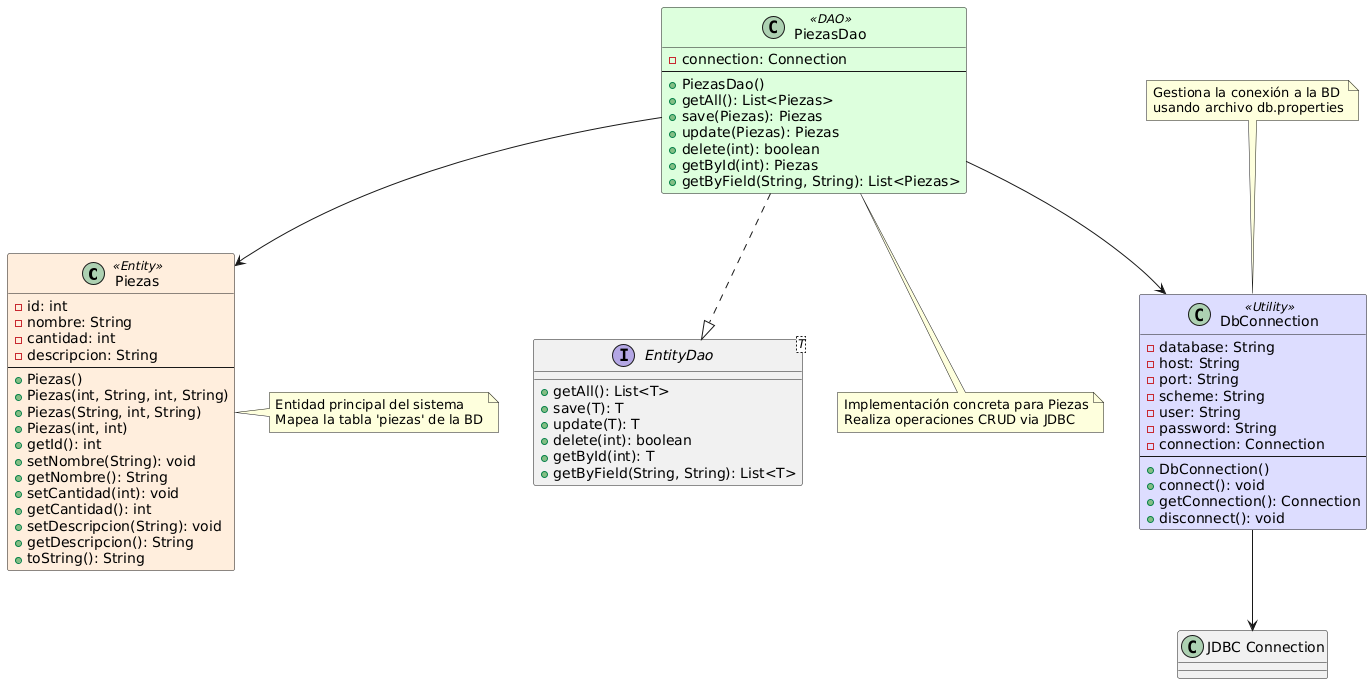

The diagram above was rendered by PlantUML. Its source (embedded in the PNG):
@startuml
skinparam class {
    BackgroundColor<<Entity>> #FFEEDD
    BackgroundColor<<DAO>> #DDFFDD
    BackgroundColor<<Utility>> #DDDDFF
}

class Piezas <<Entity>> {
    - id: int
    - nombre: String
    - cantidad: int
    - descripcion: String
    --
    + Piezas()
    + Piezas(int, String, int, String)
    + Piezas(String, int, String)
    + Piezas(int, int)
    + getId(): int
    + setNombre(String): void
    + getNombre(): String
    + setCantidad(int): void
    + getCantidad(): int
    + setDescripcion(String): void
    + getDescripcion(): String
    + toString(): String
}

interface EntityDao<T> {
    + getAll(): List<T>
    + save(T): T
    + update(T): T
    + delete(int): boolean
    + getById(int): T
    + getByField(String, String): List<T>
}

class PiezasDao <<DAO>> {
    - connection: Connection
    --
    + PiezasDao()
    + getAll(): List<Piezas>
    + save(Piezas): Piezas
    + update(Piezas): Piezas
    + delete(int): boolean
    + getById(int): Piezas
    + getByField(String, String): List<Piezas>
}

class DbConnection <<Utility>> {
    - database: String
    - host: String
    - port: String
    - scheme: String
    - user: String
    - password: String
    - connection: Connection
    --
    + DbConnection()
    + connect(): void
    + getConnection(): Connection
    + disconnect(): void
}

' Relaciones
PiezasDao ..|> EntityDao
PiezasDao --> DbConnection
PiezasDao --> Piezas
DbConnection --> "JDBC Connection"

note top of DbConnection
    Gestiona la conexión a la BD
    usando archivo db.properties
end note

note right of Piezas
    Entidad principal del sistema
    Mapea la tabla 'piezas' de la BD
end note

note bottom of PiezasDao
    Implementación concreta para Piezas
    Realiza operaciones CRUD via JDBC
end note
@enduml